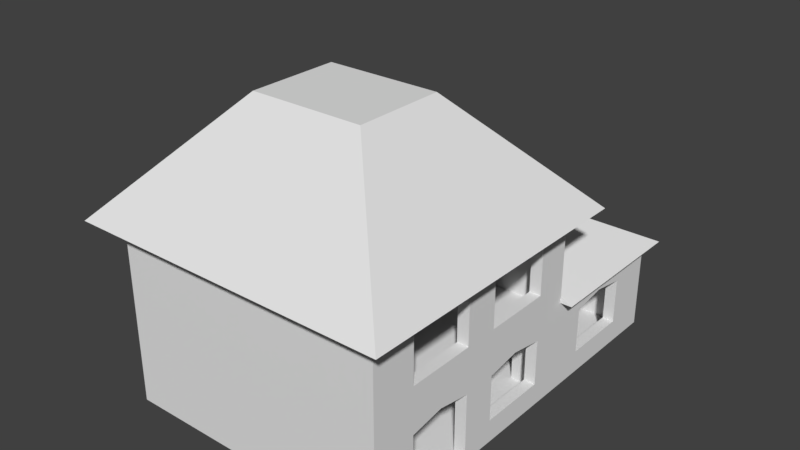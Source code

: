 # Source: House.blend  (saved by Blender 2.79.0; exported with 4.5.12 LTS)
import bpy
from mathutils import Matrix  # noqa: F401  (used for matrix-valued properties, if any)

bpy.ops.wm.read_factory_settings(use_empty=True)
scene = bpy.context.scene
scene.name = 'Scene'

# ---- collections
col_collection_1 = bpy.data.collections.new('Collection 1'); scene.collection.children.link(col_collection_1)

# ---- materials (node trees are filled in below, after node groups)
mat_material = bpy.data.materials.new('Material')
mat_material.alpha_threshold = 0.0
mat_material.use_transparent_shadow = False
mat_material.roughness = 0.5
mat_material.line_color = (0.0, 0.0, 0.0, 1.0)

# ---- material node trees

# ---- world
world_world = bpy.data.worlds.new('World'); scene.world = world_world
world_world.color = (0.05088, 0.05088, 0.05088)
world_world.use_sun_shadow = False
world_world.sun_shadow_jitter_overblur = 0.0
world_world.cycles.sampling_method = 'MANUAL'

# ---- meshes
me_cube = bpy.data.meshes.new('Cube')
me_cube.from_pydata([(5.5, 3.0, -4.161e-12), (-5.5, -7.5, 0.0), (-6.0, 3.0, 8.022), (-3.0, 3.0, 0.0), (-3.5, -3.5, 0.0), (-3.5, 0.5, 0.0), (-3.5, -5.5, 0.0), (5.5, -6.0, -4.161e-12), (5.5, -7.5, 7.0), (-5.5, -7.5, 7.0), (5.5, -1.5, -4.161e-12), (1.25, 3.0, -4.161e-12), (5.5, 3.0, 3.0), (-5.5, -7.5, 3.0), (5.5, -3.0, -4.161e-12), (5.5, -7.5, 5.0), (-5.5, -7.5, 5.0), (5.5, 1.5, -4.161e-12), (4.25, 3.0, -4.161e-12), (5.5, 3.0, 1.0), (-5.5, -7.5, 1.0), (-6.0, 3.0, 5.0), (-5.5, 0.5, 3.0), (-3.5, -1.5, 0.0), (5.5, -4.768e-07, 7.25), (5.5, -4.5, 3.25), (5.5, -7.5, 1.0), (-3.5, 2.5, 0.0), (-3.0, 3.0, 1.0), (5.5, -4.5, 7.25), (-3.5, -4.5, -5.96e-08), (5.5, 2.5, 7.0), (5.5, -3.0, 7.0), (5.5, -3.0, 5.0), (5.5, -6.0, 5.0), (4.25, 3.0, 1.0), (4.25, 3.0, 3.0), (1.25, 3.0, 3.0), (5.5, -7.5, -4.161e-12), (5.5, -3.0, 3.0), (5.5, -3.0, 1.0), (5.5, -6.0, 1.0), (5.5, 1.5, 3.0), (5.5, 1.5, 1.0), (5.5, -1.5, 1.0), (5.5, 1.5, 7.0), (5.5, 1.5, 5.0), (5.5, -1.5, 5.0), (-5.5, 2.5, 8.022), (5.5, -1.5, 7.0), (5.5, -1.5, 3.0), (5.5, -6.0, 3.0), (5.5, -7.5, 3.0), (1.25, 3.0, 1.0), (5.5, -6.0, 7.0), (-2.5, -7.5, 1.0), (-3.5, 3.0, 3.0), (-0.5, -7.5, 0.5), (5.5, 2.5, 5.0), (5.5, 2.5, 8.022), (-3.5, -1.5, 2.5), (-2.5, 0.5, 2.75), (-5.5, -1.5, 2.5), (-3.5, -3.5, 2.0), (-3.5, -0.5, 2.5), (-5.5, -3.5, 2.0), (-3.5, -0.5, 0.0), (-3.5, -4.5, 1.75), (-5.5, -4.5, 1.75), (-3.5, -3.5, 1.75), (-5.5, -3.5, 1.75), (-3.5, -4.5, 1.5), (-5.5, -4.5, 1.5), (-3.5, -5.5, 1.5), (-5.5, -5.5, 1.5), (-5.5, -7.5, 1.25), (-5.5, -5.5, 1.25), (-3.5, -5.5, 1.25), (-3.5, -7.5, 1.25), (-3.5, -7.5, 1.0), (-2.5, -5.5, 1.0), (-3.5, -5.5, 1.0), (-2.5, -5.5, 0.0), (5.5, 4.5, -4.161e-12), (5.5, 7.5, -4.161e-12), (5.5, 9.0, -4.161e-12), (-3.0, 9.0, 0.0), (5.5, 4.5, 1.0), (5.5, 7.5, 1.0), (5.5, 9.0, 3.0), (5.5, 4.5, 3.0), (5.5, 6.0, 3.25), (5.5, 7.5, 3.0), (5.5, 3.0, 4.0), (5.5, 4.5, 4.0), (5.5, 5.999, 4.0), (5.5, 7.5, 4.0), (5.5, 9.0, 4.0), (-3.0, 9.0, 4.0), (-3.5, 3.0, -4.161e-12), (6.0, -6.0, -4.161e-12), (6.0, 3.0, 7.0), (6.0, 3.0, 8.022), (6.0, 3.0, 5.0), (6.0, -3.0, 8.022), (6.0, -4.5, 8.022), (6.0, 1.5, -4.161e-12), (6.0, -3.0, -4.161e-12), (6.0, -4.768e-07, 7.25), (6.0, 8.941e-07, 3.25), (6.0, -4.5, 3.25), (6.0, -4.5, 7.25), (6.0, -3.0, 7.0), (6.0, -3.0, 5.0), (6.0, -6.0, 5.0), (6.0, -3.0, 3.0), (6.0, -3.0, 1.0), (6.0, -6.0, 1.0), (6.0, 1.5, 3.0), (6.0, 1.5, 1.0), (6.0, -1.5, 1.0), (6.0, 1.5, 7.0), (6.0, 1.5, 5.0), (6.0, -1.5, 5.0), (6.0, -1.5, 7.0), (6.0, -1.5, 3.0), (6.0, -6.0, 3.0), (6.0, -6.0, 7.0), (6.0, 4.5, -4.161e-12), (6.0, 7.5, -4.161e-12), (6.0, 4.5, 1.0), (6.0, 7.5, 1.0), (6.0, 4.5, 3.0), (6.0, 3.0, 3.0), (6.0, 6.0, 3.25), (6.0, 7.5, 3.0), (-3.5, 9.5, -4.161e-12), (6.0, 9.5, 3.0), (6.0, 9.5, -4.161e-12), (1.25, 2.5, -4.161e-12), (5.5, 2.5, 1.0), (5.5, 2.5, 3.0), (5.5, 2.5, -4.161e-12), (4.25, 2.5, -4.161e-12), (-3.5, 2.5, 3.0), (4.25, 2.5, 1.0), (4.25, 2.5, 3.0), (1.25, 2.5, 3.0), (1.25, 2.5, 1.0), (-3.0, 3.0, 3.0), (-3.5, 0.5, 3.75), (-5.5, 2.5, 7.0), (-0.5, 0.5, 3.75), (-3.0, 3.0, 4.0), (-5.5, 2.5, 5.0), (-0.4999, 0.5, 4.0), (-5.5, 2.5, 3.0), (-5.5, 2.5, 1.0), (-5.5, 2.5, 0.0), (5.5, -4.5, 5.0), (5.5, 2.384e-07, 5.0), (6.0, 2.384e-07, 5.0), (6.0, -4.5, 5.0), (5.5, 1.5, 8.022), (5.5, -7.451e-07, 8.022), (5.5, -1.5, 8.022), (5.5, -3.0, 8.022), (5.5, -4.5, 8.022), (5.5, -6.0, 8.022), (5.5, -7.5, 8.022), (-6.0, 3.0, 7.0), (-6.0, 3.0, 3.0), (-6.0, 3.0, -4.161e-12), (6.0, -1.5, 8.022), (6.0, 1.5, 8.022), (6.0, -7.153e-07, 8.022), (6.0, -6.0, 8.022), (-6.0, 3.0, 1.0), (-5.5, -7.5, 8.022), (7.0, -9.0, 8.022), (7.0, 4.0, 8.022), (-7.0, 4.0, 8.022), (-7.0, -9.0, 8.022), (2.5, -4.5, 12.81), (2.5, -0.5, 12.81), (-2.5, -0.5, 12.81), (-2.5, -4.5, 12.81), (5.5, 9.0, 1.0), (-3.0, 9.0, 1.0), (-3.0, 9.0, 3.0), (-2.5, 2.5, 3.25), (-3.5, 0.5, 3.0), (-0.5, 2.5, 4.0), (5.5, 8.941e-07, 3.25), (6.0, 9.5, 4.0), (6.0, 6.0, 4.0), (6.0, 7.5, 4.0), (-3.5, 3.0, 4.0), (-3.5, 9.5, 4.0), (6.0, 4.5, 4.0), (6.0, 3.0, 4.0), (6.5, 10.0, 4.0), (-4.0, 3.0, 4.0), (-4.0, 10.0, 4.0), (3.0, 3.0, 5.984), (3.0, 6.5, 5.984), (-0.5, 6.5, 5.984), (-0.5, 3.0, 5.984), (6.0, -1.5, -4.161e-12), (6.0, 9.5, 1.0), (-3.5, 9.5, 3.0), (-6.0, -8.0, 1.0), (-6.0, -8.0, 5.0), (-6.0, -8.0, 8.022), (6.0, -8.0, -4.161e-12), (6.0, -8.0, 7.0), (6.0, -8.0, 3.0), (6.0, -8.0, 5.0), (6.0, -8.0, 1.0), (-6.0, -8.0, 3.0), (6.0, -8.0, 8.022), (-6.0, -8.0, 1.61e-11), (-6.0, -8.0, 7.0), (1.25, 3.0, 4.0), (6.5, 3.0, 4.0), (5.5, 2.5, 4.0), (-3.5, 3.0, 1.0), (-3.5, 9.5, 1.0), (5.5, -7.5, 4.0), (-5.5, -7.5, 4.0), (-3.5, -7.5, 4.0), (-3.5, 0.5, 4.0), (-0.5, -7.5, 4.0), (-3.5, 2.5, 2.75), (-0.5, 2.5, 3.75), (5.5, 2.5, 3.75), (5.5, -7.5, 3.75), (-3.5, -7.5, 3.75), (-2.5, 0.5, 3.25), (-1.5, -7.5, 0.75), (-1.5, -5.5, 0.75), (-1.5, -5.5, 0.0), (-2.5, -7.5, 0.75), (-2.5, -5.5, 0.75), (-5.5, -2.5, 2.0), (-3.5, -2.5, 2.0), (-3.5, -2.5, 0.0), (-3.5, -1.5, 2.25), (-5.5, -1.5, 2.25), (-5.5, -2.5, 2.25), (-3.5, -2.5, 2.25), (-5.5, -0.5, 2.5), (-3.5, 0.5, 2.75), (-5.5, 0.5, 2.75), (-3.5, -0.5, 2.75), (-5.5, -0.5, 2.75), (-0.5, -5.5, 0.5), (-0.5, -5.5, 0.0), (-1.5, -7.5, 0.5), (-1.5, -5.5, 0.5), (0.5, -7.5, 0.0), (-2.5, 2.5, 2.75), (0.5, -5.5, 0.0), (-0.5, -7.5, 0.25), (0.5, -7.5, 0.25), (-0.5, -5.5, 0.25), (0.5, -5.5, 0.25), (-3.5, 0.5, 3.25), (-3.5, 2.5, 3.25), (-1.5, 0.5, 3.0), (-1.5, 2.5, 3.5), (-2.5, 2.5, 3.0), (-1.5, 0.5, 3.5), (-2.5, 0.5, 3.0), (-1.5, 2.5, 3.0), (-2.5, 0.5, 3.5), (-2.5, 2.5, 3.5), (-0.5, 0.5, 3.25), (-1.5, 2.5, 3.25), (-1.5, 0.5, 3.25), (-0.5, 2.5, 3.25), (-1.5, 0.5, 3.75), (-1.5, 2.5, 3.75), (-0.5, -7.5, 3.75)], [(0, 17), (129, 84), (6, 77), (99, 3), (83, 128), (17, 106), (104, 166), (105, 167), (174, 163), (175, 164), (173, 165), (176, 168), (197, 153), (229, 230), (236, 237), (191, 267), (232, 283)], [(79, 55, 80, 81), (181, 180, 102, 2), (115, 125, 123, 113), (127, 215, 217, 114), (188, 86, 85, 187), (119, 43, 44, 120), (179, 182, 213, 220), (19, 140, 142, 0), (96, 95, 195, 196), (78, 79, 81, 77), (119, 118, 42, 43), (125, 109, 161, 123), (9, 178, 169, 8), (113, 123, 124, 112), (0, 142, 143, 18), (20, 157, 156, 13), (36, 146, 141, 12), (36, 146, 147, 37), (1, 158, 157, 20), (179, 220, 102, 180), (110, 115, 113, 162), (162, 114, 126, 110), (51, 41, 26, 52), (95, 94, 199, 195), (125, 120, 44, 50), (94, 93, 200, 199), (91, 92, 135, 134), (49, 124, 123, 47), (119, 106, 128, 130), (193, 42, 118, 109), (93, 12, 133, 200), (90, 91, 134, 132), (75, 78, 77, 76), (7, 41, 117, 100), (104, 112, 124, 173), (2, 213, 182, 181), (19, 35, 36, 12), (51, 25, 110, 126), (253, 255, 254, 252), (5, 252, 254, 66), (30, 71, 73, 6), (70, 68, 67, 69), (71, 72, 74, 73), (69, 63, 65, 70), (50, 39, 33, 47), (118, 122, 161, 109), (193, 50, 47, 160), (251, 62, 60, 64), (254, 255, 251, 64), (23, 247, 250, 246), (247, 60, 62, 248), (4, 69, 67, 30), (76, 77, 73, 74), (72, 71, 67, 68), (239, 240, 243, 242), (81, 80, 82, 6), (85, 86, 3, 0), (142, 158, 1, 38), (107, 14, 7, 100), (11, 139, 143, 18), (122, 121, 45, 46), (194, 198, 203, 201), (54, 29, 111, 127), (116, 115, 39, 40), (224, 200, 194, 201), (126, 114, 217, 216), (121, 174, 175, 108), (112, 104, 105, 111), (10, 44, 43, 17), (101, 102, 174, 121), (108, 175, 173, 124), (34, 54, 127, 114), (111, 105, 176, 127), (89, 187, 88, 92), (134, 135, 196, 195), (133, 132, 199, 200), (132, 134, 195, 199), (24, 45, 121, 108), (106, 119, 120, 208), (25, 39, 115, 110), (88, 131, 135, 92), (41, 51, 126, 117), (90, 132, 130, 87), (128, 129, 131, 130), (49, 24, 108, 124), (118, 119, 130, 132), (29, 32, 112, 111), (187, 89, 189, 188), (88, 87, 130, 131), (122, 118, 133, 103), (50, 193, 109, 125), (40, 14, 107, 116), (140, 145, 143, 142), (53, 148, 139, 11), (19, 0, 18, 35), (18, 143, 145, 35), (94, 90, 12, 93), (88, 84, 83, 87), (90, 94, 95, 91), (91, 95, 96, 92), (19, 12, 90, 87), (87, 83, 0, 19), (34, 114, 162, 113, 33, 159), (17, 43, 140, 142), (42, 141, 140, 43), (146, 145, 140, 141), (145, 146, 36, 35), (8, 54, 34, 15), (46, 160, 47, 123, 161, 122), (42, 193, 160, 46), (48, 151, 31, 59), (178, 9, 151, 48), (16, 229, 13, 156, 154), (148, 147, 156, 157), (148, 53, 37, 147), (158, 139, 148, 157), (51, 52, 228, 15, 34), (47, 33, 32, 49), (54, 8, 169, 168), (54, 168, 167, 29), (29, 167, 166, 32), (32, 166, 165, 49), (49, 165, 164, 24), (24, 164, 163, 45), (185, 184, 180, 181), (186, 185, 181, 182), (183, 184, 185, 186), (92, 96, 97, 89), (88, 187, 85, 84), (3, 86, 188, 28), (28, 149, 37, 53), (188, 189, 149, 28), (261, 190, 268, 233), (3, 28, 53, 11), (149, 189, 98, 153), (89, 97, 98, 189), (9, 16, 154, 151), (252, 233, 261, 61), (58, 31, 151, 154), (58, 46, 45, 31), (58, 225, 141, 42, 46), (152, 155, 192, 234), (59, 31, 45, 163), (141, 225, 58, 154, 156), (25, 51, 34, 159), (33, 39, 25, 159), (101, 103, 21, 170), (224, 204, 223), (198, 197, 202, 203), (204, 224, 201, 205), (206, 203, 202, 207), (206, 205, 201, 203), (206, 207, 204, 205), (177, 211, 219, 171), (107, 208, 120, 116), (125, 115, 116, 120), (122, 103, 101, 121), (38, 26, 41, 7), (10, 14, 40, 44), (44, 40, 39, 50), (209, 131, 129, 138), (137, 135, 131, 209), (137, 194, 196, 135), (21, 103, 133, 171), (210, 56, 197, 198), (210, 198, 194, 137), (179, 183, 186, 182), (180, 184, 183, 179), (21, 212, 222, 170), (177, 172, 221, 211), (171, 219, 212, 21), (215, 127, 176, 220), (218, 211, 221, 214), (218, 216, 219, 211), (216, 217, 212, 219), (217, 215, 222, 212), (213, 222, 215, 220), (222, 213, 2, 170), (218, 117, 126, 216), (214, 100, 117, 218), (170, 2, 102, 101), (15, 16, 9, 8), (16, 15, 228, 52, 13, 229), (13, 52, 26, 20), (20, 26, 38, 1), (223, 204, 207), (207, 202, 223), (99, 226, 227, 136), (136, 227, 209, 138), (210, 137, 209, 227), (226, 56, 210, 227), (172, 177, 226, 99), (171, 56, 226, 177), (98, 97, 93, 153), (231, 150, 237, 230), (232, 155, 231, 230), (228, 225, 192, 232), (156, 22, 191, 144), (155, 152, 150, 231), (27, 144, 191, 5), (228, 236, 235, 225), (61, 238, 267, 252), (169, 178, 48, 59), (238, 190, 268, 267), (113, 112, 32, 33), (241, 82, 243, 240), (55, 242, 243, 80), (4, 246, 245, 63), (250, 247, 248, 249), (65, 63, 245, 244), (64, 60, 23, 66), (245, 250, 249, 244), (22, 253, 252, 191), (257, 241, 259, 256), (57, 256, 259, 258), (256, 57, 263, 265), (239, 258, 259, 240), (267, 268, 233, 252), (265, 266, 262, 257), (265, 263, 264, 266), (61, 261, 190, 238), (264, 260, 262, 266), (274, 270, 276, 271), (273, 271, 274, 269), (269, 272, 275, 273), (272, 270, 276, 275), (275, 276, 271, 273), (269, 274, 270, 272), (280, 234, 282, 278), (279, 278, 280, 277), (277, 152, 281, 279), (152, 234, 282, 281), (281, 282, 278, 279), (277, 280, 234, 152), (150, 152, 283, 237), (234, 235, 236, 283)])
me_cube.materials.append(mat_material)
me_cube.use_remesh_preserve_volume = False
me_cube.use_remesh_preserve_attributes = False
me_cube.use_mirror_vertex_groups = False
me_cube.update()

# ---- objects
ob_cube = bpy.data.objects.new('Cube', me_cube)

# ---- transforms, parenting, visibility, modifiers, constraints
ob_cube.location = (0.0, 0.0, 0.0)
ob_cube.lock_rotations_4d = False
ob_cube.empty_display_type = 'ARROWS'
ob_cube.lineart.crease_threshold = 0.0

# ---- collection membership
col_collection_1.objects.link(ob_cube)

# ---- scene / render settings (as saved in the file)
scene.frame_start = 1; scene.frame_end = 250; scene.frame_set(1)
scene.render.engine = 'BLENDER_EEVEE_NEXT'
scene.render.resolution_percentage = 50
scene.render.dither_intensity = 0.0
scene.cycles.use_denoising = False
scene.cycles.samples = 128
scene.cycles.sampling_pattern = 'TABULATED_SOBOL'
scene.cycles.use_adaptive_sampling = False
scene.cycles.use_light_tree = False
scene.cycles.blur_glossy = 0.0
scene.cycles.sample_clamp_indirect = 0.0
scene.view_settings.view_transform = 'Standard'
bpy.context.view_layer.update()

# ---- added for rendering (the .blend has no active camera and no usable light): camera, sun
cam_auto = bpy.data.cameras.new('AutoCamera')
cam_auto.lens = 50.0
cam_auto.sensor_width = 36.0
cam_auto.clip_end = 1000.0
ob_auto_camera = bpy.data.objects.new('AutoCamera', cam_auto)
scene.collection.objects.link(ob_auto_camera)
ob_auto_camera.location = (24.8474, -29.3168, 26.2853)
ob_auto_camera.rotation_euler = (1.09748, -7.21219e-08, 0.694738)
scene.camera = ob_auto_camera
light_auto_sun = bpy.data.lights.new('AutoSun', 'SUN')
light_auto_sun.energy = 3.0
light_auto_sun.angle = 0.0523599
ob_auto_sun = bpy.data.objects.new('AutoSun', light_auto_sun)
scene.collection.objects.link(ob_auto_sun)
ob_auto_sun.rotation_euler = (0.872665, 0.174533, 0.523599)
bpy.context.view_layer.update()
